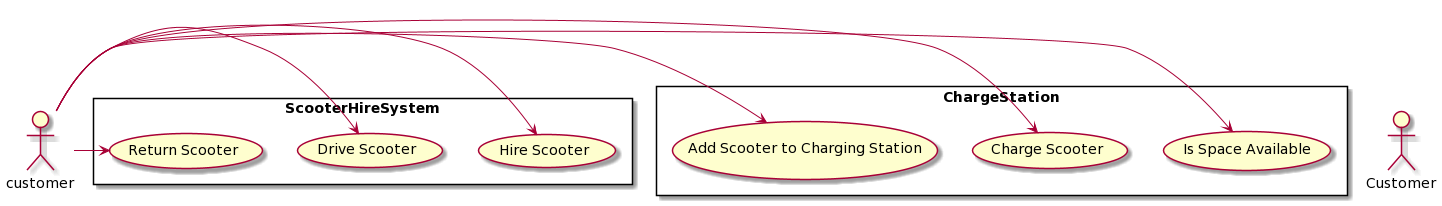

The diagram above was rendered by PlantUML. Its source (embedded in the PNG):
@startuml
actor Customer

rectangle ScooterHireSystem {
    usecase "Hire Scooter" as UC1
    usecase "Drive Scooter" as UC2
    usecase "Return Scooter" as UC4
}

rectangle ChargeStation {
    usecase "Is Space Available" as isspaceavailable
    usecase "Charge Scooter" as chargescooter
    usecase "Add Scooter to Charging Station" as addscooter
}


customer -> UC1 
customer -> UC2
customer -> UC4 

customer -> isspaceavailable
customer -> chargescooter
customer -> addscooter
@enduml